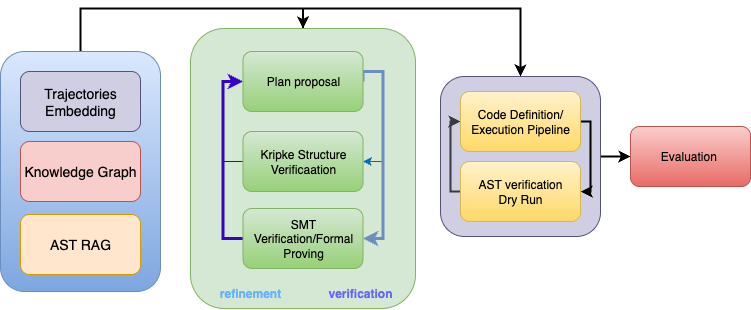

The diagram above was exported from draw.io. Its source (the exported page's mxGraphModel, read from the mxfile embedded in the PNG):
<mxGraphModel dx="1186" dy="854" grid="1" gridSize="10" guides="1" tooltips="1" connect="1" arrows="1" fold="1" page="1" pageScale="1" pageWidth="291" pageHeight="413" math="0" shadow="0">
  <root>
    <mxCell id="0" />
    <mxCell id="1" parent="0" />
    <mxCell id="0GVNqTFyEteHel1QgJQ--19" style="edgeStyle=orthogonalEdgeStyle;rounded=0;orthogonalLoop=1;jettySize=auto;html=1;strokeWidth=2;" edge="1" parent="1" source="52txwC3CgxdwsVplpd5d-8" target="52txwC3CgxdwsVplpd5d-25">
      <mxGeometry relative="1" as="geometry" />
    </mxCell>
    <mxCell id="52txwC3CgxdwsVplpd5d-8" value="" style="rounded=1;whiteSpace=wrap;html=1;fillColor=#d0cee2;strokeColor=#56517e;" parent="1" vertex="1">
      <mxGeometry x="470" y="278" width="160" height="160" as="geometry" />
    </mxCell>
    <mxCell id="0GVNqTFyEteHel1QgJQ--20" style="edgeStyle=orthogonalEdgeStyle;rounded=0;orthogonalLoop=1;jettySize=auto;html=1;entryX=0.5;entryY=0;entryDx=0;entryDy=0;strokeWidth=2;" edge="1" parent="1" source="52txwC3CgxdwsVplpd5d-14" target="52txwC3CgxdwsVplpd5d-8">
      <mxGeometry relative="1" as="geometry">
        <Array as="points">
          <mxPoint x="333" y="210" />
          <mxPoint x="550" y="210" />
        </Array>
      </mxGeometry>
    </mxCell>
    <mxCell id="52txwC3CgxdwsVplpd5d-14" value="" style="rounded=1;whiteSpace=wrap;html=1;fillColor=#d5e8d4;strokeColor=#82b366;" parent="1" vertex="1">
      <mxGeometry x="220" y="230" width="225" height="280" as="geometry" />
    </mxCell>
    <mxCell id="52txwC3CgxdwsVplpd5d-15" style="edgeStyle=orthogonalEdgeStyle;rounded=0;orthogonalLoop=1;jettySize=auto;html=1;entryX=0;entryY=0.5;entryDx=0;entryDy=0;fillColor=#6a00ff;strokeColor=#3700CC;strokeWidth=3;" parent="1" source="52txwC3CgxdwsVplpd5d-16" target="52txwC3CgxdwsVplpd5d-19" edge="1">
      <mxGeometry relative="1" as="geometry">
        <Array as="points">
          <mxPoint x="252.5" y="440" />
          <mxPoint x="252.5" y="283" />
        </Array>
      </mxGeometry>
    </mxCell>
    <mxCell id="52txwC3CgxdwsVplpd5d-16" value="SMT&lt;div&gt;Verification/Formal Proving&lt;/div&gt;" style="rounded=1;whiteSpace=wrap;html=1;fillColor=#d5e8d4;gradientColor=#97d077;strokeColor=#82b366;" parent="1" vertex="1">
      <mxGeometry x="272.5" y="410" width="120" height="60" as="geometry" />
    </mxCell>
    <mxCell id="52txwC3CgxdwsVplpd5d-17" style="edgeStyle=orthogonalEdgeStyle;rounded=0;orthogonalLoop=1;jettySize=auto;html=1;entryX=1;entryY=0.5;entryDx=0;entryDy=0;fillColor=#1ba1e2;strokeColor=#006EAF;" parent="1" source="52txwC3CgxdwsVplpd5d-19" target="52txwC3CgxdwsVplpd5d-21" edge="1">
      <mxGeometry relative="1" as="geometry">
        <Array as="points">
          <mxPoint x="412.5" y="273" />
          <mxPoint x="412.5" y="363" />
        </Array>
      </mxGeometry>
    </mxCell>
    <mxCell id="52txwC3CgxdwsVplpd5d-18" style="edgeStyle=orthogonalEdgeStyle;rounded=0;orthogonalLoop=1;jettySize=auto;html=1;exitX=1;exitY=0.5;exitDx=0;exitDy=0;entryX=1;entryY=0.5;entryDx=0;entryDy=0;fillColor=#dae8fc;strokeColor=#6c8ebf;strokeWidth=3;" parent="1" source="52txwC3CgxdwsVplpd5d-19" target="52txwC3CgxdwsVplpd5d-16" edge="1">
      <mxGeometry relative="1" as="geometry">
        <Array as="points">
          <mxPoint x="392.5" y="273" />
          <mxPoint x="412.5" y="273" />
          <mxPoint x="412.5" y="440" />
        </Array>
      </mxGeometry>
    </mxCell>
    <mxCell id="52txwC3CgxdwsVplpd5d-19" value="Plan proposal" style="rounded=1;whiteSpace=wrap;html=1;fillColor=#d5e8d4;gradientColor=#97d077;strokeColor=#82b366;" parent="1" vertex="1">
      <mxGeometry x="272.5" y="253" width="120" height="60" as="geometry" />
    </mxCell>
    <mxCell id="52txwC3CgxdwsVplpd5d-20" style="edgeStyle=orthogonalEdgeStyle;rounded=0;orthogonalLoop=1;jettySize=auto;html=1;exitX=0;exitY=0.5;exitDx=0;exitDy=0;entryX=0;entryY=0.5;entryDx=0;entryDy=0;fillColor=#6a00ff;strokeColor=#3700CC;" parent="1" source="52txwC3CgxdwsVplpd5d-21" target="52txwC3CgxdwsVplpd5d-19" edge="1">
      <mxGeometry relative="1" as="geometry" />
    </mxCell>
    <mxCell id="52txwC3CgxdwsVplpd5d-21" value="Kripke Structure Verificaation" style="rounded=1;whiteSpace=wrap;html=1;fillColor=#d5e8d4;gradientColor=#97d077;strokeColor=#82b366;" parent="1" vertex="1">
      <mxGeometry x="272.5" y="333" width="120" height="60" as="geometry" />
    </mxCell>
    <mxCell id="52txwC3CgxdwsVplpd5d-22" value="" style="endArrow=none;html=1;rounded=0;" parent="1" target="52txwC3CgxdwsVplpd5d-14" edge="1">
      <mxGeometry width="50" height="50" relative="1" as="geometry">
        <mxPoint x="250" y="510" as="sourcePoint" />
        <mxPoint x="300" y="460" as="targetPoint" />
      </mxGeometry>
    </mxCell>
    <mxCell id="52txwC3CgxdwsVplpd5d-23" value="&lt;font style=&quot;color: rgb(102, 178, 255);&quot; face=&quot;Helvetica&quot;&gt;&lt;b&gt;refinement&lt;/b&gt;&lt;/font&gt;" style="text;html=1;align=center;verticalAlign=middle;whiteSpace=wrap;rounded=0;" parent="1" vertex="1">
      <mxGeometry x="250" y="480" width="60" height="30" as="geometry" />
    </mxCell>
    <mxCell id="52txwC3CgxdwsVplpd5d-24" value="&lt;b&gt;&lt;font style=&quot;color: rgb(102, 102, 255);&quot; face=&quot;Helvetica&quot;&gt;verification&lt;/font&gt;&lt;/b&gt;" style="text;html=1;align=center;verticalAlign=middle;whiteSpace=wrap;rounded=0;fillColor=none;" parent="1" vertex="1">
      <mxGeometry x="360" y="480" width="60" height="30" as="geometry" />
    </mxCell>
    <mxCell id="52txwC3CgxdwsVplpd5d-25" value="Evaluation&amp;nbsp;" style="rounded=1;whiteSpace=wrap;html=1;fillColor=#f8cecc;gradientColor=#ea6b66;strokeColor=#b85450;" parent="1" vertex="1">
      <mxGeometry x="660" y="328" width="120" height="60" as="geometry" />
    </mxCell>
    <mxCell id="0GVNqTFyEteHel1QgJQ--9" style="edgeStyle=orthogonalEdgeStyle;rounded=0;orthogonalLoop=1;jettySize=auto;html=1;entryX=0.5;entryY=0;entryDx=0;entryDy=0;strokeWidth=2;" edge="1" parent="1" source="0GVNqTFyEteHel1QgJQ--5" target="52txwC3CgxdwsVplpd5d-14">
      <mxGeometry relative="1" as="geometry">
        <Array as="points">
          <mxPoint x="110" y="210" />
          <mxPoint x="333" y="210" />
        </Array>
      </mxGeometry>
    </mxCell>
    <mxCell id="0GVNqTFyEteHel1QgJQ--5" value="" style="rounded=1;whiteSpace=wrap;html=1;fillColor=#dae8fc;strokeColor=#6c8ebf;gradientColor=#7ea6e0;" vertex="1" parent="1">
      <mxGeometry x="30" y="253" width="160" height="240" as="geometry" />
    </mxCell>
    <mxCell id="0GVNqTFyEteHel1QgJQ--6" value="&lt;font style=&quot;font-size: 14px;&quot; face=&quot;Helvetica&quot;&gt;Trajectories Embedding&lt;/font&gt;" style="rounded=1;whiteSpace=wrap;html=1;fillColor=#d0cee2;strokeColor=#56517e;" vertex="1" parent="1">
      <mxGeometry x="50" y="273" width="120" height="60" as="geometry" />
    </mxCell>
    <mxCell id="0GVNqTFyEteHel1QgJQ--7" value="&lt;font style=&quot;font-size: 14px;&quot;&gt;Knowledge Graph&lt;/font&gt;" style="rounded=1;whiteSpace=wrap;html=1;fillColor=#f8cecc;strokeColor=#b85450;" vertex="1" parent="1">
      <mxGeometry x="50" y="343" width="120" height="60" as="geometry" />
    </mxCell>
    <mxCell id="0GVNqTFyEteHel1QgJQ--8" value="&lt;font style=&quot;font-size: 14px;&quot;&gt;AST RAG&lt;/font&gt;" style="rounded=1;whiteSpace=wrap;html=1;fillColor=#ffe6cc;strokeColor=#d79b00;" vertex="1" parent="1">
      <mxGeometry x="50" y="416" width="120" height="60" as="geometry" />
    </mxCell>
    <mxCell id="0GVNqTFyEteHel1QgJQ--12" style="edgeStyle=orthogonalEdgeStyle;rounded=0;orthogonalLoop=1;jettySize=auto;html=1;entryX=0;entryY=0.5;entryDx=0;entryDy=0;strokeWidth=2;fillColor=#ffff88;strokeColor=#36393d;" edge="1" parent="1" source="0GVNqTFyEteHel1QgJQ--13" target="0GVNqTFyEteHel1QgJQ--15">
      <mxGeometry relative="1" as="geometry">
        <Array as="points">
          <mxPoint x="480" y="393" />
          <mxPoint x="480" y="323" />
        </Array>
      </mxGeometry>
    </mxCell>
    <mxCell id="0GVNqTFyEteHel1QgJQ--13" value="&lt;div&gt;AST verification&lt;/div&gt;&lt;div&gt;Dry Run&lt;/div&gt;" style="rounded=1;whiteSpace=wrap;html=1;fillColor=#fff2cc;strokeColor=#d6b656;gradientColor=#ffd966;" vertex="1" parent="1">
      <mxGeometry x="490" y="363" width="120" height="60" as="geometry" />
    </mxCell>
    <mxCell id="0GVNqTFyEteHel1QgJQ--14" style="edgeStyle=orthogonalEdgeStyle;rounded=0;orthogonalLoop=1;jettySize=auto;html=1;exitX=1;exitY=0.5;exitDx=0;exitDy=0;strokeWidth=2;" edge="1" parent="1" source="0GVNqTFyEteHel1QgJQ--15">
      <mxGeometry relative="1" as="geometry">
        <mxPoint x="610.1904761904761" y="393" as="targetPoint" />
        <Array as="points">
          <mxPoint x="620" y="323" />
          <mxPoint x="620" y="393" />
        </Array>
      </mxGeometry>
    </mxCell>
    <mxCell id="0GVNqTFyEteHel1QgJQ--15" value="Code Definition/ Execution Pipeline" style="rounded=1;whiteSpace=wrap;html=1;fillColor=#fff2cc;strokeColor=#d6b656;gradientColor=#ffd966;" vertex="1" parent="1">
      <mxGeometry x="490" y="293" width="120" height="60" as="geometry" />
    </mxCell>
  </root>
</mxGraphModel>